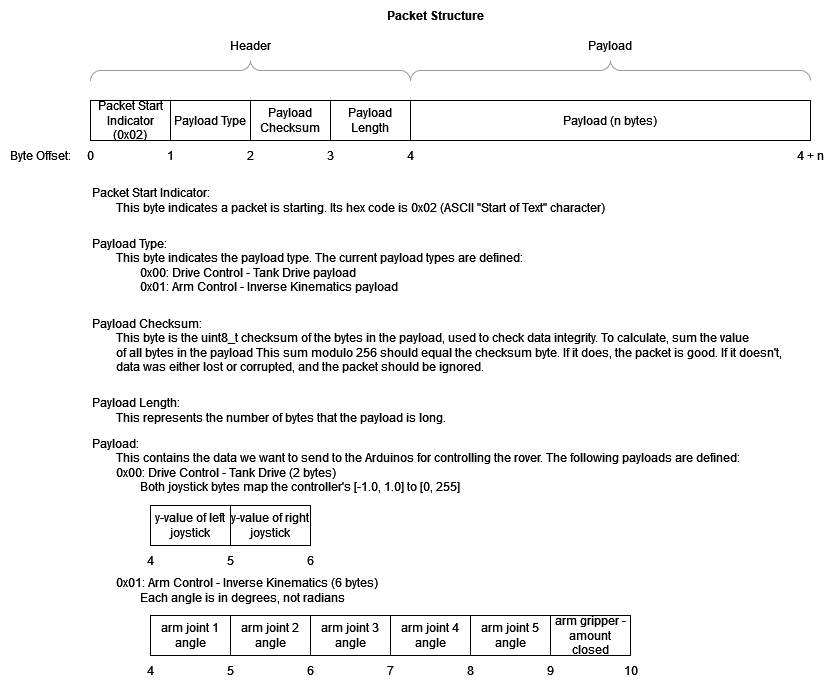

The diagram above was exported from draw.io. Its source (the exported page's mxGraphModel, read from the mxfile embedded in the PNG):
<mxGraphModel dx="2140" dy="538" grid="1" gridSize="10" guides="1" tooltips="1" connect="1" arrows="1" fold="1" page="1" pageScale="1" pageWidth="850" pageHeight="1100" math="0" shadow="0">
  <root>
    <mxCell id="0" />
    <mxCell id="1" parent="0" />
    <mxCell id="f4HWQyHOYP-HNGdFyh_1-1" value="&lt;div&gt;Packet Start Indicator (0x02)&lt;br&gt;&lt;/div&gt;" style="rounded=0;whiteSpace=wrap;html=1;" vertex="1" parent="1">
      <mxGeometry x="80" y="150" width="80" height="40" as="geometry" />
    </mxCell>
    <mxCell id="f4HWQyHOYP-HNGdFyh_1-2" value="&lt;div&gt;Payload Type&lt;/div&gt;" style="rounded=0;whiteSpace=wrap;html=1;" vertex="1" parent="1">
      <mxGeometry x="160" y="150" width="80" height="40" as="geometry" />
    </mxCell>
    <mxCell id="f4HWQyHOYP-HNGdFyh_1-3" value="Payload Checksum" style="rounded=0;whiteSpace=wrap;html=1;" vertex="1" parent="1">
      <mxGeometry x="240" y="150" width="80" height="40" as="geometry" />
    </mxCell>
    <mxCell id="f4HWQyHOYP-HNGdFyh_1-4" value="Payload Length" style="rounded=0;whiteSpace=wrap;html=1;" vertex="1" parent="1">
      <mxGeometry x="320" y="150" width="80" height="40" as="geometry" />
    </mxCell>
    <mxCell id="f4HWQyHOYP-HNGdFyh_1-5" value="Payload (n bytes)" style="rounded=0;whiteSpace=wrap;html=1;" vertex="1" parent="1">
      <mxGeometry x="400" y="150" width="400" height="40" as="geometry" />
    </mxCell>
    <mxCell id="f4HWQyHOYP-HNGdFyh_1-6" value="Byte Offset:" style="text;html=1;strokeColor=none;fillColor=none;align=center;verticalAlign=middle;whiteSpace=wrap;rounded=0;" vertex="1" parent="1">
      <mxGeometry x="-10" y="190" width="80" height="30" as="geometry" />
    </mxCell>
    <mxCell id="f4HWQyHOYP-HNGdFyh_1-7" value="&lt;div&gt;0&lt;/div&gt;" style="text;html=1;align=center;verticalAlign=middle;resizable=0;points=[];autosize=1;strokeColor=none;fillColor=none;" vertex="1" parent="1">
      <mxGeometry x="65" y="190" width="30" height="30" as="geometry" />
    </mxCell>
    <mxCell id="f4HWQyHOYP-HNGdFyh_1-8" value="1" style="text;html=1;align=center;verticalAlign=middle;resizable=0;points=[];autosize=1;strokeColor=none;fillColor=none;" vertex="1" parent="1">
      <mxGeometry x="145" y="190" width="30" height="30" as="geometry" />
    </mxCell>
    <mxCell id="f4HWQyHOYP-HNGdFyh_1-9" value="2" style="text;html=1;align=center;verticalAlign=middle;resizable=0;points=[];autosize=1;strokeColor=none;fillColor=none;" vertex="1" parent="1">
      <mxGeometry x="225" y="190" width="30" height="30" as="geometry" />
    </mxCell>
    <mxCell id="f4HWQyHOYP-HNGdFyh_1-10" value="3" style="text;html=1;align=center;verticalAlign=middle;resizable=0;points=[];autosize=1;strokeColor=none;fillColor=none;" vertex="1" parent="1">
      <mxGeometry x="305" y="190" width="30" height="30" as="geometry" />
    </mxCell>
    <mxCell id="f4HWQyHOYP-HNGdFyh_1-11" value="4" style="text;html=1;align=center;verticalAlign=middle;resizable=0;points=[];autosize=1;strokeColor=none;fillColor=none;" vertex="1" parent="1">
      <mxGeometry x="385" y="190" width="30" height="30" as="geometry" />
    </mxCell>
    <mxCell id="f4HWQyHOYP-HNGdFyh_1-13" value="4 + n" style="text;html=1;align=center;verticalAlign=middle;resizable=0;points=[];autosize=1;strokeColor=none;fillColor=none;" vertex="1" parent="1">
      <mxGeometry x="775" y="190" width="50" height="30" as="geometry" />
    </mxCell>
    <mxCell id="f4HWQyHOYP-HNGdFyh_1-14" value="" style="verticalLabelPosition=bottom;shadow=0;dashed=0;align=center;html=1;verticalAlign=top;strokeWidth=1;shape=mxgraph.mockup.markup.curlyBrace;strokeColor=#999999;" vertex="1" parent="1">
      <mxGeometry x="80" y="110" width="320" height="20" as="geometry" />
    </mxCell>
    <mxCell id="f4HWQyHOYP-HNGdFyh_1-15" value="Header" style="text;html=1;align=center;verticalAlign=middle;resizable=0;points=[];autosize=1;strokeColor=none;fillColor=none;" vertex="1" parent="1">
      <mxGeometry x="210" y="80" width="60" height="30" as="geometry" />
    </mxCell>
    <mxCell id="f4HWQyHOYP-HNGdFyh_1-16" value="Payload" style="text;html=1;strokeColor=none;fillColor=none;align=center;verticalAlign=middle;whiteSpace=wrap;rounded=0;" vertex="1" parent="1">
      <mxGeometry x="570" y="80" width="60" height="30" as="geometry" />
    </mxCell>
    <mxCell id="f4HWQyHOYP-HNGdFyh_1-17" value="" style="verticalLabelPosition=bottom;shadow=0;dashed=0;align=center;html=1;verticalAlign=top;strokeWidth=1;shape=mxgraph.mockup.markup.curlyBrace;strokeColor=#999999;" vertex="1" parent="1">
      <mxGeometry x="400" y="110" width="400" height="20" as="geometry" />
    </mxCell>
    <mxCell id="f4HWQyHOYP-HNGdFyh_1-18" value="&lt;div align=&quot;left&quot;&gt;Packet Start Indicator: &lt;br&gt;&lt;/div&gt;&lt;div align=&quot;left&quot;&gt;&lt;span style=&quot;white-space: pre;&quot;&gt;&#09;&lt;/span&gt;This byte indicates a packet is starting. Its hex code is 0x02 (ASCII &quot;Start of Text&quot; character)&lt;br&gt;&lt;/div&gt;" style="text;html=1;align=left;verticalAlign=middle;resizable=0;points=[];autosize=1;strokeColor=none;fillColor=none;" vertex="1" parent="1">
      <mxGeometry x="80" y="230" width="520" height="40" as="geometry" />
    </mxCell>
    <mxCell id="f4HWQyHOYP-HNGdFyh_1-19" value="&lt;div align=&quot;left&quot;&gt;Payload Type:&lt;/div&gt;&lt;div align=&quot;left&quot;&gt;&lt;span style=&quot;white-space: pre;&quot;&gt;&#09;&lt;/span&gt;This byte indicates the payload type. The current payload types are defined:&lt;/div&gt;&lt;div align=&quot;left&quot;&gt;&lt;span style=&quot;white-space: pre;&quot;&gt;&#09;&lt;/span&gt;&lt;span style=&quot;white-space: pre;&quot;&gt;&#09;&lt;/span&gt;0x00: Drive Control - Tank Drive payload&lt;/div&gt;&lt;div align=&quot;left&quot;&gt;&lt;span style=&quot;white-space: pre;&quot;&gt;&#09;&lt;/span&gt;&lt;span style=&quot;white-space: pre;&quot;&gt;&#09;&lt;/span&gt;0x01: Arm Control - Inverse Kinematics payload&lt;br&gt;&lt;/div&gt;" style="text;html=1;align=left;verticalAlign=middle;resizable=0;points=[];autosize=1;strokeColor=none;fillColor=none;" vertex="1" parent="1">
      <mxGeometry x="80" y="280" width="440" height="70" as="geometry" />
    </mxCell>
    <mxCell id="f4HWQyHOYP-HNGdFyh_1-20" value="&lt;div align=&quot;left&quot;&gt;Payload Checksum:&lt;/div&gt;&lt;div align=&quot;left&quot;&gt;&lt;span style=&quot;white-space: pre;&quot;&gt;&#09;&lt;/span&gt;This byte is the uint8_t checksum of the bytes in the payload, used to check data integrity. To calculate, sum the value &lt;br&gt;&lt;/div&gt;&lt;div align=&quot;left&quot;&gt;&lt;span style=&quot;white-space: pre;&quot;&gt;&#09;&lt;/span&gt;of all bytes in the payload This sum modulo 256 should equal the checksum byte. If it does, the packet is good. If it doesn't,&lt;/div&gt;&lt;div align=&quot;left&quot;&gt;&lt;span style=&quot;white-space: pre;&quot;&gt;&#09;&lt;/span&gt;data was either lost or corrupted, and the packet should be ignored.&lt;br&gt;&lt;/div&gt;" style="text;html=1;align=left;verticalAlign=middle;resizable=0;points=[];autosize=1;strokeColor=none;fillColor=none;" vertex="1" parent="1">
      <mxGeometry x="80" y="360" width="680" height="70" as="geometry" />
    </mxCell>
    <mxCell id="f4HWQyHOYP-HNGdFyh_1-21" value="&lt;div align=&quot;left&quot;&gt;Payload Length:&lt;/div&gt;&lt;div align=&quot;left&quot;&gt;&lt;span style=&quot;white-space: pre;&quot;&gt;&#09;&lt;/span&gt;This represents the number of bytes that the payload is long.&lt;br&gt;&lt;/div&gt;" style="text;html=1;align=left;verticalAlign=middle;resizable=0;points=[];autosize=1;strokeColor=none;fillColor=none;" vertex="1" parent="1">
      <mxGeometry x="80" y="440" width="360" height="40" as="geometry" />
    </mxCell>
    <mxCell id="f4HWQyHOYP-HNGdFyh_1-23" value="&lt;b&gt;Packet Structure&lt;br&gt;&lt;/b&gt;" style="text;html=1;align=center;verticalAlign=middle;resizable=0;points=[];autosize=1;strokeColor=none;fillColor=none;" vertex="1" parent="1">
      <mxGeometry x="365" y="50" width="120" height="30" as="geometry" />
    </mxCell>
    <mxCell id="f4HWQyHOYP-HNGdFyh_1-24" value="&lt;div align=&quot;left&quot;&gt;Payload:&lt;/div&gt;&lt;div align=&quot;left&quot;&gt;&lt;span style=&quot;white-space: pre;&quot;&gt;&#09;&lt;/span&gt;This contains the data we want to send to the Arduinos for controlling the rover. The following payloads are defined:&lt;/div&gt;&lt;div align=&quot;left&quot;&gt;&lt;span style=&quot;white-space: pre;&quot;&gt;&#09;&lt;/span&gt;0x00: Drive Control - Tank Drive (2 bytes)&lt;/div&gt;&lt;div align=&quot;left&quot;&gt;&lt;span style=&quot;white-space: pre;&quot;&gt;&#09;&lt;/span&gt;&lt;span style=&quot;white-space: pre;&quot;&gt;&#09;&lt;/span&gt;Both joystick bytes map the controller's [-1.0, 1.0] to [0, 255]&lt;br&gt;&lt;/div&gt;" style="text;html=1;align=left;verticalAlign=middle;resizable=0;points=[];autosize=1;strokeColor=none;fillColor=none;" vertex="1" parent="1">
      <mxGeometry x="80" y="480" width="640" height="70" as="geometry" />
    </mxCell>
    <mxCell id="f4HWQyHOYP-HNGdFyh_1-25" value="y-value of left joystick" style="rounded=0;whiteSpace=wrap;html=1;" vertex="1" parent="1">
      <mxGeometry x="140" y="555" width="80" height="40" as="geometry" />
    </mxCell>
    <mxCell id="f4HWQyHOYP-HNGdFyh_1-26" value="4" style="text;html=1;align=center;verticalAlign=middle;resizable=0;points=[];autosize=1;strokeColor=none;fillColor=none;" vertex="1" parent="1">
      <mxGeometry x="125" y="595" width="30" height="30" as="geometry" />
    </mxCell>
    <mxCell id="f4HWQyHOYP-HNGdFyh_1-27" value="y-value of right joystick" style="rounded=0;whiteSpace=wrap;html=1;" vertex="1" parent="1">
      <mxGeometry x="220" y="555" width="80" height="40" as="geometry" />
    </mxCell>
    <mxCell id="f4HWQyHOYP-HNGdFyh_1-28" value="5" style="text;html=1;align=center;verticalAlign=middle;resizable=0;points=[];autosize=1;strokeColor=none;fillColor=none;" vertex="1" parent="1">
      <mxGeometry x="205" y="595" width="30" height="30" as="geometry" />
    </mxCell>
    <mxCell id="f4HWQyHOYP-HNGdFyh_1-29" value="6" style="text;html=1;align=center;verticalAlign=middle;resizable=0;points=[];autosize=1;strokeColor=none;fillColor=none;" vertex="1" parent="1">
      <mxGeometry x="285" y="595" width="30" height="30" as="geometry" />
    </mxCell>
    <mxCell id="f4HWQyHOYP-HNGdFyh_1-30" value="&lt;div&gt;&lt;span style=&quot;white-space: pre;&quot;&gt;&#09;&lt;/span&gt;0x01: Arm Control - Inverse Kinematics (6 bytes)&lt;/div&gt;&lt;div&gt;&lt;span style=&quot;white-space: pre;&quot;&gt;&#09;&lt;/span&gt;&lt;span style=&quot;white-space: pre;&quot;&gt;&#09;&lt;/span&gt;Each angle is in degrees, not radians&lt;br&gt;&lt;/div&gt;" style="text;html=1;align=left;verticalAlign=middle;resizable=0;points=[];autosize=1;strokeColor=none;fillColor=none;" vertex="1" parent="1">
      <mxGeometry x="80" y="620" width="300" height="40" as="geometry" />
    </mxCell>
    <mxCell id="f4HWQyHOYP-HNGdFyh_1-31" value="arm joint 1 angle" style="rounded=0;whiteSpace=wrap;html=1;" vertex="1" parent="1">
      <mxGeometry x="140" y="665" width="80" height="40" as="geometry" />
    </mxCell>
    <mxCell id="f4HWQyHOYP-HNGdFyh_1-32" value="arm joint 2 angle" style="rounded=0;whiteSpace=wrap;html=1;" vertex="1" parent="1">
      <mxGeometry x="220" y="665" width="80" height="40" as="geometry" />
    </mxCell>
    <mxCell id="f4HWQyHOYP-HNGdFyh_1-33" value="5" style="text;html=1;align=center;verticalAlign=middle;resizable=0;points=[];autosize=1;strokeColor=none;fillColor=none;" vertex="1" parent="1">
      <mxGeometry x="205" y="705" width="30" height="30" as="geometry" />
    </mxCell>
    <mxCell id="f4HWQyHOYP-HNGdFyh_1-34" value="6" style="text;html=1;align=center;verticalAlign=middle;resizable=0;points=[];autosize=1;strokeColor=none;fillColor=none;" vertex="1" parent="1">
      <mxGeometry x="285" y="705" width="30" height="30" as="geometry" />
    </mxCell>
    <mxCell id="f4HWQyHOYP-HNGdFyh_1-35" value="arm joint 3 angle" style="rounded=0;whiteSpace=wrap;html=1;" vertex="1" parent="1">
      <mxGeometry x="300" y="665" width="80" height="40" as="geometry" />
    </mxCell>
    <mxCell id="f4HWQyHOYP-HNGdFyh_1-36" value="&lt;div&gt;arm joint 4 angle&lt;/div&gt;" style="rounded=0;whiteSpace=wrap;html=1;" vertex="1" parent="1">
      <mxGeometry x="380" y="665" width="80" height="40" as="geometry" />
    </mxCell>
    <mxCell id="f4HWQyHOYP-HNGdFyh_1-37" value="7" style="text;html=1;align=center;verticalAlign=middle;resizable=0;points=[];autosize=1;strokeColor=none;fillColor=none;" vertex="1" parent="1">
      <mxGeometry x="365" y="705" width="30" height="30" as="geometry" />
    </mxCell>
    <mxCell id="f4HWQyHOYP-HNGdFyh_1-38" value="8" style="text;html=1;align=center;verticalAlign=middle;resizable=0;points=[];autosize=1;strokeColor=none;fillColor=none;" vertex="1" parent="1">
      <mxGeometry x="445" y="705" width="30" height="30" as="geometry" />
    </mxCell>
    <mxCell id="f4HWQyHOYP-HNGdFyh_1-39" value="arm joint 5 angle" style="rounded=0;whiteSpace=wrap;html=1;" vertex="1" parent="1">
      <mxGeometry x="460" y="665" width="80" height="40" as="geometry" />
    </mxCell>
    <mxCell id="f4HWQyHOYP-HNGdFyh_1-40" value="arm gripper - amount closed" style="rounded=0;whiteSpace=wrap;html=1;" vertex="1" parent="1">
      <mxGeometry x="540" y="665" width="80" height="40" as="geometry" />
    </mxCell>
    <mxCell id="f4HWQyHOYP-HNGdFyh_1-41" value="9" style="text;html=1;align=center;verticalAlign=middle;resizable=0;points=[];autosize=1;strokeColor=none;fillColor=none;" vertex="1" parent="1">
      <mxGeometry x="525" y="705" width="30" height="30" as="geometry" />
    </mxCell>
    <mxCell id="f4HWQyHOYP-HNGdFyh_1-42" value="10" style="text;html=1;align=center;verticalAlign=middle;resizable=0;points=[];autosize=1;strokeColor=none;fillColor=none;" vertex="1" parent="1">
      <mxGeometry x="600" y="705" width="40" height="30" as="geometry" />
    </mxCell>
    <mxCell id="f4HWQyHOYP-HNGdFyh_1-43" value="4" style="text;html=1;align=center;verticalAlign=middle;resizable=0;points=[];autosize=1;strokeColor=none;fillColor=none;" vertex="1" parent="1">
      <mxGeometry x="125" y="705" width="30" height="30" as="geometry" />
    </mxCell>
  </root>
</mxGraphModel>